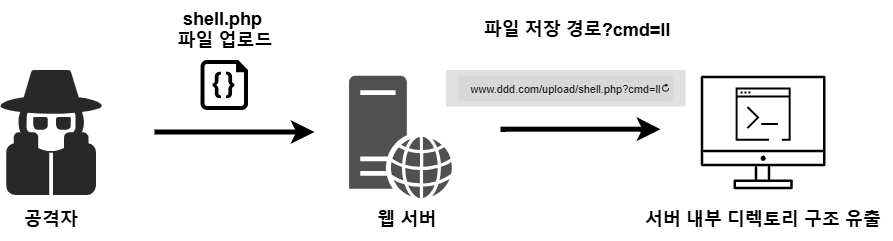

The diagram above was exported from draw.io. Its source (the exported page's mxGraphModel, read from the mxfile embedded in the PNG):
<mxGraphModel dx="3637" dy="1425" grid="1" gridSize="10" guides="1" tooltips="1" connect="1" arrows="1" fold="1" page="1" pageScale="1" pageWidth="827" pageHeight="1169" math="0" shadow="0">
  <root>
    <mxCell id="0" />
    <mxCell id="1" parent="0" />
    <mxCell id="2" parent="1" style="verticalLabelPosition=bottom;html=1;verticalAlign=top;align=center;strokeColor=none;fillColor=#000000;shape=mxgraph.azure.code_file;pointerEvents=1;" value="" vertex="1">
      <mxGeometry height="50" width="47.5" x="-1420" y="2375.5" as="geometry" />
    </mxCell>
    <mxCell id="3" parent="1" style="text;html=1;whiteSpace=wrap;strokeColor=none;fillColor=none;align=center;verticalAlign=middle;rounded=0;autosize=1;resizable=0;" value="&lt;span style=&quot;font-size: 18px;&quot;&gt;&lt;b&gt;shell.php&amp;nbsp;&lt;/b&gt;&lt;/span&gt;&lt;div&gt;&lt;span style=&quot;font-size: 18px;&quot;&gt;&lt;b&gt;파일 업로드&lt;/b&gt;&lt;/span&gt;&lt;/div&gt;" vertex="1">
      <mxGeometry height="60" width="120" x="-1455.3200000000002" y="2315.5" as="geometry" />
    </mxCell>
    <mxCell id="4" parent="1" style="verticalLabelPosition=bottom;sketch=0;html=1;fillColor=#282828;strokeColor=none;verticalAlign=top;pointerEvents=1;align=center;shape=mxgraph.cisco_safe.security_icons.icon22;" value="" vertex="1">
      <mxGeometry height="124.93" width="101.19" x="-1620" y="2385.5" as="geometry" />
    </mxCell>
    <mxCell id="5" parent="1" style="text;html=1;whiteSpace=wrap;strokeColor=none;fillColor=none;align=center;verticalAlign=middle;rounded=0;autosize=1;resizable=0;" value="&lt;font style=&quot;font-size: 18px;&quot;&gt;&lt;b&gt;공격자&lt;/b&gt;&lt;/font&gt;" vertex="1">
      <mxGeometry height="40" width="70" x="-1604.4" y="2516.2299999999996" as="geometry" />
    </mxCell>
    <mxCell id="6" edge="1" parent="1" style="edgeStyle=none;curved=1;rounded=0;orthogonalLoop=1;jettySize=auto;html=1;fontSize=12;startSize=8;endSize=8;strokeWidth=5;">
      <mxGeometry relative="1" as="geometry">
        <mxPoint x="-1466" y="2447.5" as="sourcePoint" />
        <mxPoint x="-1306" y="2447.5" as="targetPoint" />
      </mxGeometry>
    </mxCell>
    <mxCell id="7" edge="1" parent="1" style="edgeStyle=none;curved=1;rounded=0;orthogonalLoop=1;jettySize=auto;html=1;fontSize=12;startSize=8;endSize=8;strokeWidth=5;">
      <mxGeometry relative="1" as="geometry">
        <mxPoint x="-1120" y="2444.69" as="sourcePoint" />
        <mxPoint x="-960" y="2444.69" as="targetPoint" />
      </mxGeometry>
    </mxCell>
    <mxCell id="8" parent="1" style="sketch=0;outlineConnect=0;strokeColor=#36393d;fillColor=light-dark(#000000, #572b2b);dashed=0;verticalLabelPosition=bottom;verticalAlign=top;align=center;html=1;fontSize=12;fontStyle=0;aspect=fixed;shape=mxgraph.aws4.illustration_desktop;pointerEvents=1;" value="" vertex="1">
      <mxGeometry height="113.48" width="124.71" x="-919.71" y="2391.2299999999996" as="geometry" />
    </mxCell>
    <mxCell id="9" parent="1" style="text;html=1;whiteSpace=wrap;strokeColor=none;fillColor=none;align=center;verticalAlign=middle;rounded=0;autosize=1;resizable=0;" value="&lt;span style=&quot;font-size: 18px;&quot;&gt;&lt;b&gt;서버 내부 디렉토리 구조 유출&lt;/b&gt;&lt;/span&gt;" vertex="1">
      <mxGeometry height="40" width="260" x="-987.36" y="2516.23" as="geometry" />
    </mxCell>
    <mxCell id="10" parent="1" style="text;html=1;whiteSpace=wrap;strokeColor=none;fillColor=none;align=center;verticalAlign=middle;rounded=0;autosize=1;resizable=0;" value="&lt;span style=&quot;font-size: 18px;&quot;&gt;&lt;b&gt;웹 서버&lt;/b&gt;&lt;/span&gt;" vertex="1">
      <mxGeometry height="40" width="80" x="-1253.32" y="2516.23" as="geometry" />
    </mxCell>
    <mxCell id="11" parent="1" style="sketch=0;pointerEvents=1;shadow=0;dashed=0;html=1;strokeColor=none;fillColor=#505050;labelPosition=center;verticalLabelPosition=bottom;verticalAlign=top;outlineConnect=0;align=center;shape=mxgraph.office.servers.web_server;" value="" vertex="1">
      <mxGeometry height="122.47" width="103.13" x="-1271.44" y="2391.23" as="geometry" />
    </mxCell>
    <mxCell id="12" parent="1" style="html=1;strokeWidth=1;shadow=0;dashed=0;shape=mxgraph.ios7ui.url;fillColor=#e0e0e0;strokeColor=#c0c0c0;buttonText=;strokeColor2=#222222;fontColor=#222222;fontSize=8;spacingTop=2;fieldColor=#d8d8d8;align=center;whiteSpace=wrap;" value="&lt;font style=&quot;font-size: 11px;&quot;&gt;www.ddd.com/upload/shell.php?cmd=ll&lt;/font&gt;" vertex="1">
      <mxGeometry height="36.5" width="239.4" x="-1174.4" y="2385.5" as="geometry" />
    </mxCell>
    <mxCell id="13" parent="1" style="sketch=0;points=[[0,0,0],[0.25,0,0],[0.5,0,0],[0.75,0,0],[1,0,0],[0,1,0],[0.25,1,0],[0.5,1,0],[0.75,1,0],[1,1,0],[0,0.25,0],[0,0.5,0],[0,0.75,0],[1,0.25,0],[1,0.5,0],[1,0.75,0]];outlineConnect=0;dashed=0;verticalLabelPosition=bottom;verticalAlign=top;align=center;html=1;fontSize=12;fontStyle=0;aspect=fixed;shape=mxgraph.aws4.resourceIcon;resIcon=mxgraph.aws4.command_line_interface;" value="" vertex="1">
      <mxGeometry height="68.77" width="68.77" x="-891.74" y="2395.23" as="geometry" />
    </mxCell>
    <mxCell id="14" parent="1" style="text;html=1;whiteSpace=wrap;strokeColor=none;fillColor=none;align=center;verticalAlign=middle;rounded=0;autosize=1;resizable=0;" value="&lt;span style=&quot;font-size: 18px;&quot;&gt;&lt;b&gt;파일 저장 경로?cmd=ll&lt;/b&gt;&lt;/span&gt;" vertex="1">
      <mxGeometry height="40" width="210" x="-1148.3200000000002" y="2325.5" as="geometry" />
    </mxCell>
  </root>
</mxGraphModel>